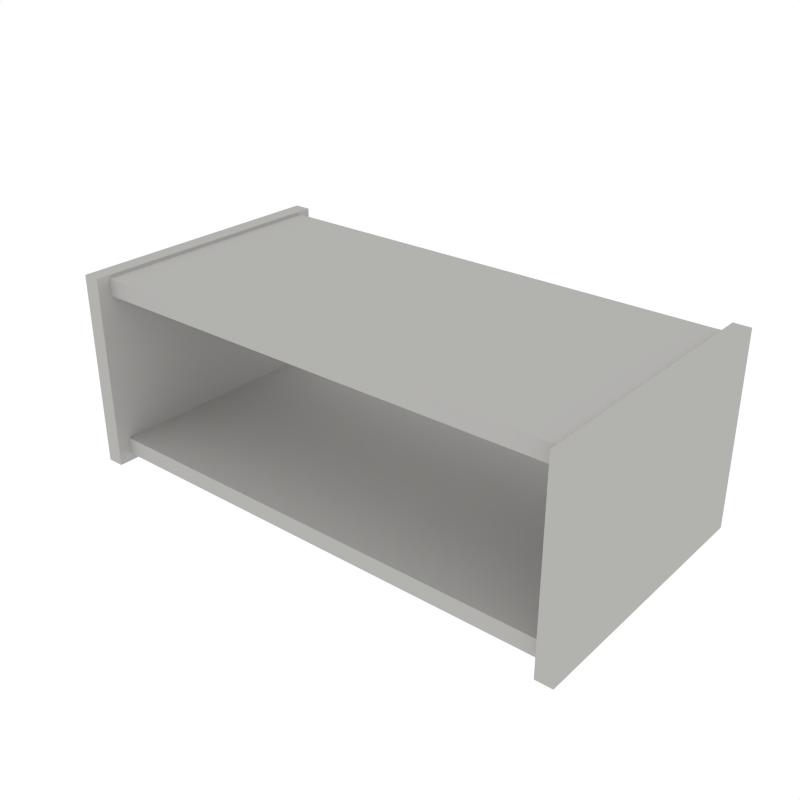 # Source: Shelf_Small3.blend  (saved by Blender 2.79.0; exported with 4.5.12 LTS)
import bpy
from mathutils import Matrix  # noqa: F401  (used for matrix-valued properties, if any)

bpy.ops.wm.read_factory_settings(use_empty=True)
scene = bpy.context.scene
scene.name = 'Scene'

# ---- collections
col_collection_1 = bpy.data.collections.new('Collection 1'); scene.collection.children.link(col_collection_1)

# ---- materials (node trees are filled in below, after node groups)
mat_white = bpy.data.materials.new('White')
mat_white.alpha_threshold = 0.0
mat_white.diffuse_color = (0.448, 0.4433, 0.4294, 1.0)
mat_white.roughness = 0.5

# ---- material node trees

# ---- world
world_world = bpy.data.worlds.new('World'); scene.world = world_world
world_world.color = (1.0, 1.0, 1.0)
world_world.use_sun_shadow = False
world_world.sun_shadow_jitter_overblur = 0.0
world_world.cycles.sampling_method = 'NONE'
world_world.cycles.sample_map_resolution = 256

# ---- meshes
me_cube_088 = bpy.data.meshes.new('Cube.088')
me_cube_088.from_pydata([(-0.5198, -0.2752, -0.02111), (-0.4856, -0.2752, -0.02111), (-0.5198, 0.2752, -0.02111), (-0.4856, 0.2752, -0.02111), (-0.5198, -0.2752, 0.3687), (-0.4856, -0.2752, 0.3687), (-0.5198, 0.2752, 0.3687), (-0.4856, 0.2752, 0.3687), (-0.5047, -0.2483, 0.3282), (-0.5047, -0.2483, 0.3624), (-0.5047, 0.2483, 0.3282), (-0.5047, 0.2483, 0.3624), (-0.5047, 0.2483, -0.005783), (-0.5047, 0.2483, 0.02846), (-0.5047, -0.2483, -0.005783), (-0.5047, -0.2483, 0.02846), (0.5198, -0.2752, -0.02111), (0.4856, -0.2752, -0.02111), (0.5198, 0.2752, -0.02111), (0.4856, 0.2752, -0.02111), (0.5198, -0.2752, 0.3687), (0.4856, -0.2752, 0.3687), (0.5198, 0.2752, 0.3687), (0.4856, 0.2752, 0.3687), (0.5047, -0.2483, 0.3282), (0.5047, -0.2483, 0.3624), (0.5047, 0.2483, 0.3282), (0.5047, 0.2483, 0.3624), (0.5047, 0.2483, -0.005783), (0.5047, 0.2483, 0.02846), (0.5047, -0.2483, -0.005783), (0.5047, -0.2483, 0.02846)], [], [(0, 2, 3, 1), (2, 6, 7, 3), (6, 4, 5, 7), (4, 0, 1, 5), (2, 0, 4, 6), (7, 5, 1, 3), (10, 8, 9, 11), (24, 25, 9, 8), (13, 15, 31, 29), (13, 12, 14, 15), (28, 30, 14, 12), (8, 10, 26, 24), (10, 11, 27, 26), (31, 15, 14, 30), (12, 13, 29, 28), (16, 17, 19, 18), (18, 19, 23, 22), (22, 23, 21, 20), (20, 21, 17, 16), (18, 22, 20, 16), (23, 19, 17, 21), (26, 27, 25, 24), (29, 31, 30, 28), (27, 11, 9, 25)])
me_cube_088.materials.append(mat_white)
me_cube_088.use_remesh_preserve_volume = False
me_cube_088.use_remesh_preserve_attributes = False
me_cube_088.use_mirror_vertex_groups = False
me_cube_088.update()

# ---- objects
ob_shelf_small3 = bpy.data.objects.new('Shelf_Small3', me_cube_088)

# ---- transforms, parenting, visibility, modifiers, constraints
ob_shelf_small3.location = (0.0, 0.0, 0.0)
ob_shelf_small3.lineart.crease_threshold = 0.0

# ---- collection membership
col_collection_1.objects.link(ob_shelf_small3)

# ---- scene / render settings (as saved in the file)
scene.frame_start = 1; scene.frame_end = 250; scene.frame_set(0)
scene.render.engine = 'CYCLES'
scene.render.resolution_x = 1000
scene.render.resolution_y = 1000
scene.render.dither_intensity = 0.0
scene.cycles.samples = 200
scene.cycles.sampling_pattern = 'TABULATED_SOBOL'
scene.cycles.light_sampling_threshold = 0.0
scene.cycles.use_adaptive_sampling = False
scene.cycles.use_light_tree = False
scene.cycles.caustics_reflective = False
scene.cycles.caustics_refractive = False
scene.cycles.blur_glossy = 0.0
scene.cycles.max_bounces = 2
scene.cycles.pixel_filter_type = 'GAUSSIAN'
scene.cycles.sample_clamp_indirect = 0.0
scene.view_settings.view_transform = 'Standard'
bpy.context.view_layer.update()

# ---- added for rendering (the .blend has no active camera): camera
cam_auto = bpy.data.cameras.new('AutoCamera')
cam_auto.lens = 50.0
cam_auto.sensor_width = 36.0
cam_auto.clip_end = 1000.0
ob_auto_camera = bpy.data.objects.new('AutoCamera', cam_auto)
scene.collection.objects.link(ob_auto_camera)
ob_auto_camera.location = (1.14657, -1.37588, 1.09105)
ob_auto_camera.rotation_euler = (1.09748, -7.21219e-08, 0.694738)
scene.camera = ob_auto_camera
bpy.context.view_layer.update()
